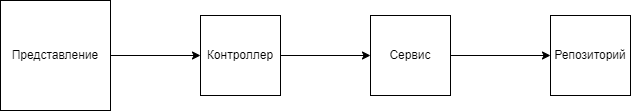

The diagram above was exported from draw.io. Its source (the exported page's mxGraphModel, read from the mxfile embedded in the PNG):
<mxGraphModel dx="1102" dy="753" grid="1" gridSize="10" guides="1" tooltips="1" connect="1" arrows="1" fold="1" page="1" pageScale="1" pageWidth="827" pageHeight="1169" math="0" shadow="0">
  <root>
    <mxCell id="0" />
    <mxCell id="1" parent="0" />
    <mxCell id="wByvW0Le4q5w5PlOYzf0-6" style="edgeStyle=orthogonalEdgeStyle;rounded=0;orthogonalLoop=1;jettySize=auto;html=1;" parent="1" source="wByvW0Le4q5w5PlOYzf0-1" target="wByvW0Le4q5w5PlOYzf0-2" edge="1">
      <mxGeometry relative="1" as="geometry" />
    </mxCell>
    <mxCell id="wByvW0Le4q5w5PlOYzf0-1" value="Представление" style="whiteSpace=wrap;html=1;aspect=fixed;" parent="1" vertex="1">
      <mxGeometry x="80" y="360" width="110" height="110" as="geometry" />
    </mxCell>
    <mxCell id="wByvW0Le4q5w5PlOYzf0-7" style="edgeStyle=orthogonalEdgeStyle;rounded=0;orthogonalLoop=1;jettySize=auto;html=1;" parent="1" source="wByvW0Le4q5w5PlOYzf0-2" target="wByvW0Le4q5w5PlOYzf0-3" edge="1">
      <mxGeometry relative="1" as="geometry" />
    </mxCell>
    <mxCell id="wByvW0Le4q5w5PlOYzf0-2" value="Контроллер" style="whiteSpace=wrap;html=1;aspect=fixed;" parent="1" vertex="1">
      <mxGeometry x="280" y="375" width="80" height="80" as="geometry" />
    </mxCell>
    <mxCell id="wByvW0Le4q5w5PlOYzf0-8" style="rounded=0;orthogonalLoop=1;jettySize=auto;html=1;" parent="1" source="wByvW0Le4q5w5PlOYzf0-3" target="wByvW0Le4q5w5PlOYzf0-4" edge="1">
      <mxGeometry relative="1" as="geometry" />
    </mxCell>
    <mxCell id="wByvW0Le4q5w5PlOYzf0-3" value="Сервис" style="whiteSpace=wrap;html=1;aspect=fixed;" parent="1" vertex="1">
      <mxGeometry x="450" y="375" width="80" height="80" as="geometry" />
    </mxCell>
    <mxCell id="wByvW0Le4q5w5PlOYzf0-4" value="Репозиторий" style="whiteSpace=wrap;html=1;aspect=fixed;" parent="1" vertex="1">
      <mxGeometry x="630" y="375" width="80" height="80" as="geometry" />
    </mxCell>
  </root>
</mxGraphModel>